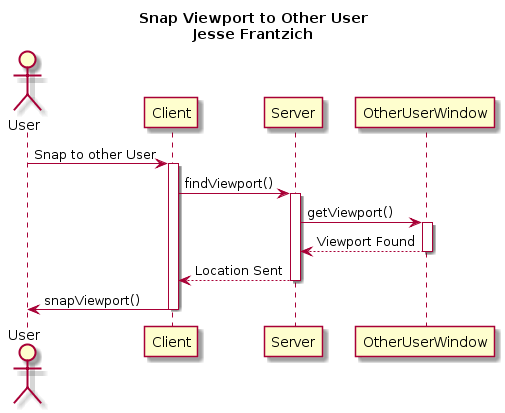

The diagram above was rendered by PlantUML. Its source (embedded in the PNG):
@startuml
Title Snap Viewport to Other User\nJesse Frantzich

Actor User


User -> Client: Snap to other User
activate Client

Client -> Server: findViewport()
activate Server

Server -> OtherUserWindow: getViewport()
activate OtherUserWindow
OtherUserWindow --> Server: Viewport Found
deactivate OtherUserWindow

Server --> Client: Location Sent
deactivate Server

Client -> User: snapViewport()
deactivate Client
@enduml